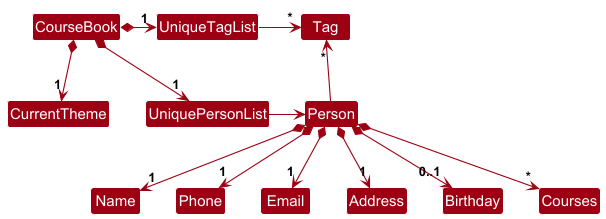

The diagram above was rendered by PlantUML. Its source (embedded in the PNG):
@startuml
!include style.puml
skinparam arrowThickness 1.1
skinparam arrowColor MODEL_COLOR
skinparam classBackgroundColor MODEL_COLOR

CourseBook *-right-> "1" UniquePersonList
CourseBook *-right-> "1" UniqueTagList
CourseBook *--> "1" CurrentTheme
UniqueTagList -[hidden]down- UniquePersonList
UniqueTagList -[hidden]down- UniquePersonList

UniqueTagList -right-> "*" Tag
UniquePersonList -right-> Person

Person -up-> "*" Tag

Person *--> "1" Name
Person *--> "1" Phone
Person *--> "1" Email
Person *--> "1" Address
Person *--> "0..1" Birthday
Person *--> "*" Courses
@enduml